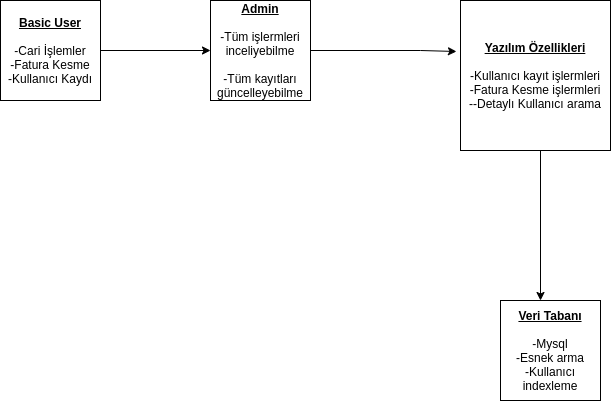

The diagram above was exported from draw.io. Its source (the exported page's mxGraphModel, read from the mxfile embedded in the PNG):
<mxGraphModel dx="1422" dy="806" grid="1" gridSize="10" guides="1" tooltips="1" connect="1" arrows="1" fold="1" page="1" pageScale="1" pageWidth="850" pageHeight="1100" math="0" shadow="0">
  <root>
    <mxCell id="0" />
    <mxCell id="1" parent="0" />
    <mxCell id="bX-sEJHR3E_acJ9P2uZ7-1" value="&lt;b&gt;&lt;u&gt;Basic User&lt;br&gt;&lt;br&gt;&lt;/u&gt;&lt;/b&gt;-Cari İşlemler&lt;br&gt;-Fatura Kesme&lt;br&gt;-Kullanıcı Kaydı" style="whiteSpace=wrap;html=1;aspect=fixed;" vertex="1" parent="1">
      <mxGeometry x="20" y="80" width="100" height="100" as="geometry" />
    </mxCell>
    <mxCell id="bX-sEJHR3E_acJ9P2uZ7-2" value="&lt;b&gt;&lt;u&gt;Admin&lt;br&gt;&lt;br&gt;&lt;/u&gt;&lt;/b&gt;-Tüm işlermleri inceliyebilme&lt;br&gt;&lt;br&gt;-Tüm kayıtları güncelleyebilme&lt;br&gt;" style="whiteSpace=wrap;html=1;aspect=fixed;" vertex="1" parent="1">
      <mxGeometry x="230" y="80" width="100" height="100" as="geometry" />
    </mxCell>
    <mxCell id="bX-sEJHR3E_acJ9P2uZ7-3" value="" style="endArrow=classic;html=1;rounded=0;entryX=0;entryY=0.5;entryDx=0;entryDy=0;" edge="1" parent="1" target="bX-sEJHR3E_acJ9P2uZ7-2">
      <mxGeometry width="50" height="50" relative="1" as="geometry">
        <mxPoint x="120" y="130" as="sourcePoint" />
        <mxPoint x="170" y="80" as="targetPoint" />
      </mxGeometry>
    </mxCell>
    <mxCell id="bX-sEJHR3E_acJ9P2uZ7-4" value="&lt;b&gt;&lt;u&gt;Yazılım Özellikleri&lt;br&gt;&lt;br&gt;&lt;/u&gt;&lt;/b&gt;-Kullanıcı kayıt işlermleri&lt;br&gt;-Fatura Kesme işlermleri&lt;br&gt;--Detaylı Kullanıcı arama" style="whiteSpace=wrap;html=1;aspect=fixed;" vertex="1" parent="1">
      <mxGeometry x="480" y="80" width="150" height="150" as="geometry" />
    </mxCell>
    <mxCell id="bX-sEJHR3E_acJ9P2uZ7-5" value="" style="endArrow=classic;html=1;rounded=0;entryX=-0.027;entryY=0.34;entryDx=0;entryDy=0;entryPerimeter=0;exitX=1;exitY=0.5;exitDx=0;exitDy=0;" edge="1" parent="1" source="bX-sEJHR3E_acJ9P2uZ7-2" target="bX-sEJHR3E_acJ9P2uZ7-4">
      <mxGeometry width="50" height="50" relative="1" as="geometry">
        <mxPoint x="340" y="280" as="sourcePoint" />
        <mxPoint x="390" y="230" as="targetPoint" />
        <Array as="points">
          <mxPoint x="440" y="130" />
        </Array>
      </mxGeometry>
    </mxCell>
    <mxCell id="bX-sEJHR3E_acJ9P2uZ7-6" value="" style="endArrow=classic;html=1;rounded=0;" edge="1" parent="1">
      <mxGeometry width="50" height="50" relative="1" as="geometry">
        <mxPoint x="560" y="230" as="sourcePoint" />
        <mxPoint x="560" y="380" as="targetPoint" />
      </mxGeometry>
    </mxCell>
    <mxCell id="bX-sEJHR3E_acJ9P2uZ7-7" value="&lt;b&gt;&lt;u&gt;Veri Tabanı&lt;br&gt;&lt;br&gt;&lt;/u&gt;&lt;/b&gt;-Mysql&lt;br&gt;-Esnek arma&lt;br&gt;-Kullanıcı indexleme" style="whiteSpace=wrap;html=1;aspect=fixed;" vertex="1" parent="1">
      <mxGeometry x="520" y="380" width="100" height="100" as="geometry" />
    </mxCell>
  </root>
</mxGraphModel>